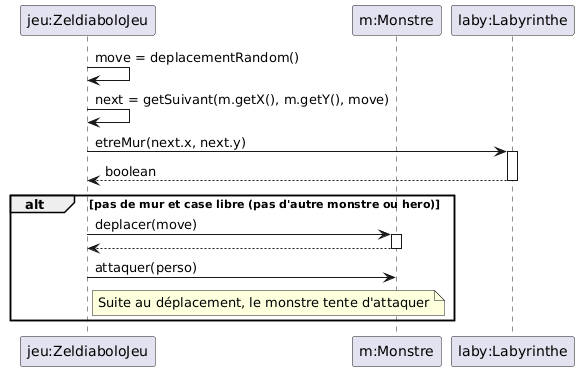

The diagram above was rendered by PlantUML. Its source (embedded in the PNG):
@startuml
participant "jeu:ZeldiaboloJeu" as J
participant "m:Monstre" as M
participant "laby:Labyrinthe" as L

J -> J : move = deplacementRandom()
J -> J : next = getSuivant(m.getX(), m.getY(), move)

J -> L : etreMur(next.x, next.y)
activate L
L --> J : boolean
deactivate L

alt pas de mur et case libre (pas d'autre monstre ou hero)
    J -> M : deplacer(move)
    activate M
    M --> J
    deactivate M
    J -> M : attaquer(perso)
    note right J : Suite au déplacement, le monstre tente d'attaquer
end
@enduml